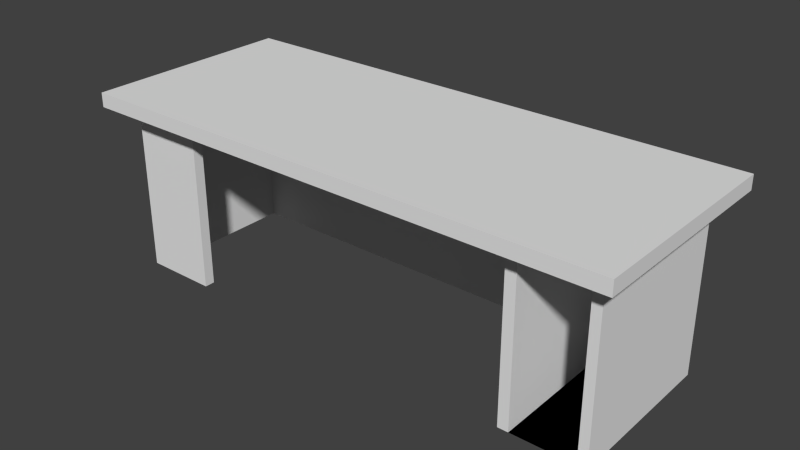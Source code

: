 # Source: desk.blend  (saved by Blender 2.75.0; exported with 4.5.12 LTS)
import bpy
from mathutils import Matrix  # noqa: F401  (used for matrix-valued properties, if any)

bpy.ops.wm.read_factory_settings(use_empty=True)
scene = bpy.context.scene
scene.name = 'Scene'

# ---- collections
col_collection_4 = bpy.data.collections.new('Collection 4'); scene.collection.children.link(col_collection_4)

# ---- world
world_world = bpy.data.worlds.new('World'); scene.world = world_world
world_world.color = (0.05088, 0.05088, 0.05088)
world_world.use_sun_shadow = False
world_world.sun_shadow_jitter_overblur = 0.0
world_world.cycles.sampling_method = 'MANUAL'
world_world.cycles.sample_map_resolution = 256

# ---- meshes
me_cube = bpy.data.meshes.new('Cube')
me_cube.from_pydata([(2.538, 1.001, 1.701), (2.538, 1.001, 1.568), (2.538, -0.9986, 1.701), (2.538, -0.9986, 1.568), (-2.503, 1.001, 1.701), (-2.503, 1.001, 1.568), (-2.503, -0.9986, 1.701), (-2.503, -0.9986, 1.568), (-2.298, -0.9986, 1.568), (-2.298, -0.9986, 1.701), (-2.298, 1.001, 1.568), (-2.298, 1.001, 1.701), (-2.208, -0.9986, 1.568), (-2.208, 1.001, 1.701), (-2.208, -0.9986, 1.701), (-2.208, 1.001, 1.568), (-1.614, -0.9986, 1.568), (-1.614, 1.001, 1.701), (-1.614, -0.9986, 1.701), (-1.614, 1.001, 1.568), (-1.529, -0.9986, 1.568), (-1.529, 1.001, 1.701), (-1.529, -0.9986, 1.701), (-1.529, 1.001, 1.568), (2.363, -0.9986, 1.568), (2.363, 1.001, 1.701), (2.363, -0.9986, 1.701), (2.363, 1.001, 1.568), (2.277, -0.9986, 1.701), (2.277, 1.001, 1.568), (2.277, -0.9986, 1.568), (2.277, 1.001, 1.701), (1.693, -0.9986, 1.701), (1.693, 1.001, 1.568), (1.693, -0.9986, 1.568), (1.693, 1.001, 1.701), (1.594, -0.9986, 1.701), (1.594, 1.001, 1.568), (1.594, -0.9986, 1.568), (1.594, 1.001, 1.701), (2.538, 0.7395, 1.568), (2.538, 0.7395, 1.701), (-2.503, 0.7395, 1.568), (-2.503, 0.7395, 1.701), (-2.298, 0.7395, 1.568), (-2.298, 0.7395, 1.701), (-2.208, 0.7395, 1.701), (-2.208, 0.7395, 1.568), (-1.614, 0.7395, 1.701), (-1.614, 0.7395, 1.568), (-1.529, 0.7395, 1.701), (-1.529, 0.7395, 1.568), (2.363, 0.7395, 1.701), (2.363, 0.7395, 1.568), (2.277, 0.7395, 1.568), (2.277, 0.7395, 1.701), (1.693, 0.7395, 1.568), (1.693, 0.7395, 1.701), (1.594, 0.7395, 1.568), (1.594, 0.7395, 1.701), (2.538, 0.6573, 1.701), (-2.503, 0.6573, 1.568), (-2.298, 0.6573, 1.568), (-2.298, 0.6573, 1.701), (-2.208, 0.6573, 1.701), (-2.208, 0.6573, 1.568), (-1.614, 0.6573, 1.701), (-1.614, 0.6573, 1.568), (-1.529, 0.6573, 1.701), (-1.529, 0.6573, 1.568), (2.363, 0.6573, 1.701), (2.363, 0.6573, 1.568), (1.693, 0.604, -0.002014), (2.277, 0.6573, 1.701), (2.277, 0.604, -0.002014), (1.693, 0.6573, 1.701), (1.594, 0.6573, 1.568), (1.594, 0.6573, 1.701), (2.538, 0.6573, 1.568), (-2.503, 0.6573, 1.701), (2.538, -0.7738, 1.701), (-2.503, -0.7738, 1.568), (-2.298, -0.7738, 1.568), (-2.298, -0.7738, 1.701), (-2.208, -0.7738, 1.701), (-2.208, -0.7738, 1.568), (-1.614, -0.7738, 1.701), (-1.614, -0.7738, 1.568), (-1.529, -0.7738, 1.701), (-1.529, -0.7738, 1.568), (2.363, -0.7738, 1.701), (2.363, -0.7738, 1.568), (2.277, -0.7738, 1.568), (2.277, -0.7738, 1.701), (1.693, -0.7738, 1.568), (1.693, -0.7738, 1.701), (1.594, -0.7738, 1.568), (1.594, -0.7738, 1.701), (2.538, -0.7738, 1.568), (-2.503, -0.7738, 1.701), (2.538, -0.6784, 1.568), (-2.503, -0.6784, 1.701), (2.538, -0.6784, 1.701), (-2.503, -0.6784, 1.568), (-2.298, -0.6784, 1.568), (-2.298, -0.6784, 1.701), (-2.208, -0.6784, 1.701), (-2.208, -0.6784, 1.568), (-1.614, -0.6784, 1.701), (-1.614, -0.6784, 1.568), (-1.529, -0.6784, 1.701), (-1.529, -0.6784, 1.568), (2.363, -0.6784, 1.701), (2.363, -0.6784, 1.568), (2.277, 0.604, 1.568), (2.277, -0.6784, 1.701), (1.693, 0.604, 1.568), (1.693, -0.6784, 1.701), (1.594, -0.6784, 1.568), (1.594, -0.6784, 1.701), (-1.529, 0.7395, -0.002014), (1.594, 0.7395, -0.002014), (1.693, 0.7395, -0.002014), (2.277, 0.7395, -0.002014), (2.363, 0.7395, -0.002014), (-1.614, 0.7395, -0.002014), (-2.208, 0.7395, -0.002014), (-2.298, 0.7395, -0.002014), (-2.298, 0.6573, -0.002014), (-2.208, 0.6573, -0.002014), (-1.614, 0.6573, -0.002014), (-1.529, 0.6573, -0.002014), (2.363, 0.6573, -0.002014), (2.277, 0.6573, -0.002014), (1.693, 0.6573, -0.002014), (1.594, 0.6573, -0.002014), (-2.298, -0.6784, -0.002014), (-2.298, -0.7738, -0.002014), (-2.208, -0.6784, -0.002014), (-2.208, -0.7738, -0.002014), (-1.614, -0.6784, -0.002014), (-1.614, -0.7738, -0.002014), (2.363, -0.6784, -0.002014), (2.363, -0.7738, -0.002014), (2.277, -0.6784, -0.002014), (2.277, -0.7738, -0.002014), (1.693, -0.6784, -0.002014), (1.693, -0.7738, -0.002014), (1.594, -0.6784, -0.002014), (1.594, -0.7738, -0.002014)], [], [(45, 11, 4, 43), (53, 27, 1, 40), (9, 6, 7, 8), (80, 2, 3, 98), (25, 0, 1, 27), (43, 4, 5, 42), (4, 11, 10, 5), (14, 9, 8, 12), (42, 5, 10, 44), (46, 13, 11, 45), (48, 17, 13, 46), (18, 14, 12, 16), (11, 13, 15, 10), (44, 10, 15, 47), (22, 18, 16, 20), (50, 21, 17, 48), (13, 17, 19, 15), (47, 15, 19, 49), (59, 39, 21, 50), (36, 22, 20, 38), (17, 21, 23, 19), (49, 19, 23, 51), (2, 26, 24, 3), (41, 0, 25, 52), (31, 25, 27, 29), (54, 29, 27, 53), (56, 33, 29, 54), (35, 31, 29, 33), (26, 28, 30, 24), (52, 25, 31, 55), (39, 35, 33, 37), (58, 37, 33, 56), (28, 32, 34, 30), (55, 31, 35, 57), (51, 23, 37, 58), (21, 39, 37, 23), (32, 36, 38, 34), (57, 35, 39, 59), (75, 57, 59, 77), (109, 87, 141, 140), (73, 55, 57, 75), (104, 62, 128, 136), (70, 52, 55, 73), (62, 44, 127, 128), (118, 76, 135, 148), (60, 41, 52, 70), (54, 53, 124, 123), (77, 59, 50, 68), (69, 67, 130, 131), (68, 50, 48, 66), (76, 69, 131, 135), (66, 48, 46, 64), (64, 46, 45, 63), (61, 42, 44, 62), (79, 43, 42, 61), (0, 41, 40, 1), (71, 53, 40, 78), (63, 45, 43, 79), (105, 63, 79, 101), (113, 71, 78, 100), (101, 79, 61, 103), (103, 61, 62, 104), (106, 64, 63, 105), (108, 66, 64, 106), (107, 109, 140, 138), (110, 68, 66, 108), (107, 65, 67, 109), (119, 77, 68, 110), (109, 67, 69, 111), (102, 60, 70, 112), (56, 54, 123, 122), (44, 47, 126, 127), (112, 70, 73, 115), (91, 92, 145, 143), (115, 73, 75, 117), (111, 69, 76, 118), (117, 75, 77, 119), (41, 60, 78, 40), (32, 95, 97, 36), (20, 89, 96, 38), (28, 93, 95, 32), (38, 96, 94, 34), (26, 90, 93, 28), (34, 94, 92, 30), (30, 92, 91, 24), (2, 80, 90, 26), (16, 87, 89, 20), (36, 97, 88, 22), (12, 85, 87, 16), (22, 88, 86, 18), (8, 82, 85, 12), (18, 86, 84, 14), (14, 84, 83, 9), (7, 81, 82, 8), (6, 99, 81, 7), (24, 91, 98, 3), (9, 83, 99, 6), (102, 80, 98, 100), (60, 102, 100, 78), (95, 117, 119, 97), (89, 111, 118, 96), (93, 115, 117, 95), (113, 91, 143, 142), (90, 112, 115, 93), (67, 65, 129, 130), (145, 92, 114, 74), (80, 102, 112, 90), (87, 109, 111, 89), (97, 119, 110, 88), (65, 107, 138, 129), (88, 110, 108, 86), (85, 82, 137, 139), (86, 108, 106, 84), (84, 106, 105, 83), (81, 103, 104, 82), (99, 101, 103, 81), (91, 113, 100, 98), (83, 105, 101, 99), (131, 120, 121, 135), (135, 121, 122, 134), (134, 122, 123, 133), (133, 123, 124, 132), (130, 125, 120, 131), (129, 126, 125, 130), (128, 127, 126, 129), (136, 128, 129, 138), (144, 133, 132, 142), (146, 134, 133, 144), (148, 135, 134, 146), (149, 148, 146, 147), (147, 146, 144, 145), (145, 144, 142, 143), (139, 138, 140, 141), (137, 136, 138, 139), (49, 51, 120, 125), (51, 58, 121, 120), (87, 85, 139, 141), (53, 71, 132, 124), (94, 96, 149, 147), (71, 113, 142, 132), (96, 118, 148, 149), (47, 49, 125, 126), (82, 104, 136, 137), (58, 56, 122, 121), (114, 116, 72, 74), (147, 145, 74, 72), (92, 94, 116, 114), (94, 147, 72, 116)])
me_cube.use_remesh_preserve_volume = False
me_cube.use_remesh_preserve_attributes = False
me_cube.use_mirror_vertex_groups = False
me_cube.update()

# ---- objects
ob_cube = bpy.data.objects.new('Cube', me_cube)

# ---- transforms, parenting, visibility, modifiers, constraints
ob_cube.location = (0.0, 0.0, 0.0)
ob_cube.lineart.crease_threshold = 0.0

# ---- collection membership
col_collection_4.objects.link(ob_cube)

# ---- scene / render settings (as saved in the file)
scene.frame_start = 1; scene.frame_end = 250; scene.frame_set(1)
scene.render.engine = 'BLENDER_EEVEE_NEXT'
scene.render.resolution_percentage = 50
scene.render.dither_intensity = 0.0
scene.cycles.use_denoising = False
scene.cycles.samples = 10
scene.cycles.sampling_pattern = 'TABULATED_SOBOL'
scene.cycles.light_sampling_threshold = 0.0
scene.cycles.use_adaptive_sampling = False
scene.cycles.use_light_tree = False
scene.cycles.blur_glossy = 0.0
scene.cycles.pixel_filter_type = 'GAUSSIAN'
scene.cycles.sample_clamp_indirect = 0.0
scene.view_settings.view_transform = 'Standard'
bpy.context.view_layer.update()

# ---- added for rendering (the .blend has no active camera and no usable light): camera, sun
cam_auto = bpy.data.cameras.new('AutoCamera')
cam_auto.lens = 50.0
cam_auto.sensor_width = 36.0
cam_auto.clip_end = 1000.0
ob_auto_camera = bpy.data.objects.new('AutoCamera', cam_auto)
scene.collection.objects.link(ob_auto_camera)
ob_auto_camera.location = (5.27657, -6.30961, 5.0569)
ob_auto_camera.rotation_euler = (1.09748, -7.21219e-08, 0.694738)
scene.camera = ob_auto_camera
light_auto_sun = bpy.data.lights.new('AutoSun', 'SUN')
light_auto_sun.energy = 3.0
light_auto_sun.angle = 0.0523599
ob_auto_sun = bpy.data.objects.new('AutoSun', light_auto_sun)
scene.collection.objects.link(ob_auto_sun)
ob_auto_sun.rotation_euler = (0.872665, 0.174533, 0.523599)
bpy.context.view_layer.update()
